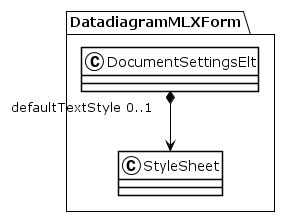

The diagram above was rendered by PlantUML. Its source (embedded in the PNG):
@startuml
!theme plain
package DatadiagramMLXForm {
class DocumentSettingsElt {
}
DocumentSettingsElt "defaultTextStyle 0..1" *--> StyleSheet
class StyleSheet {
}
}
@enduml